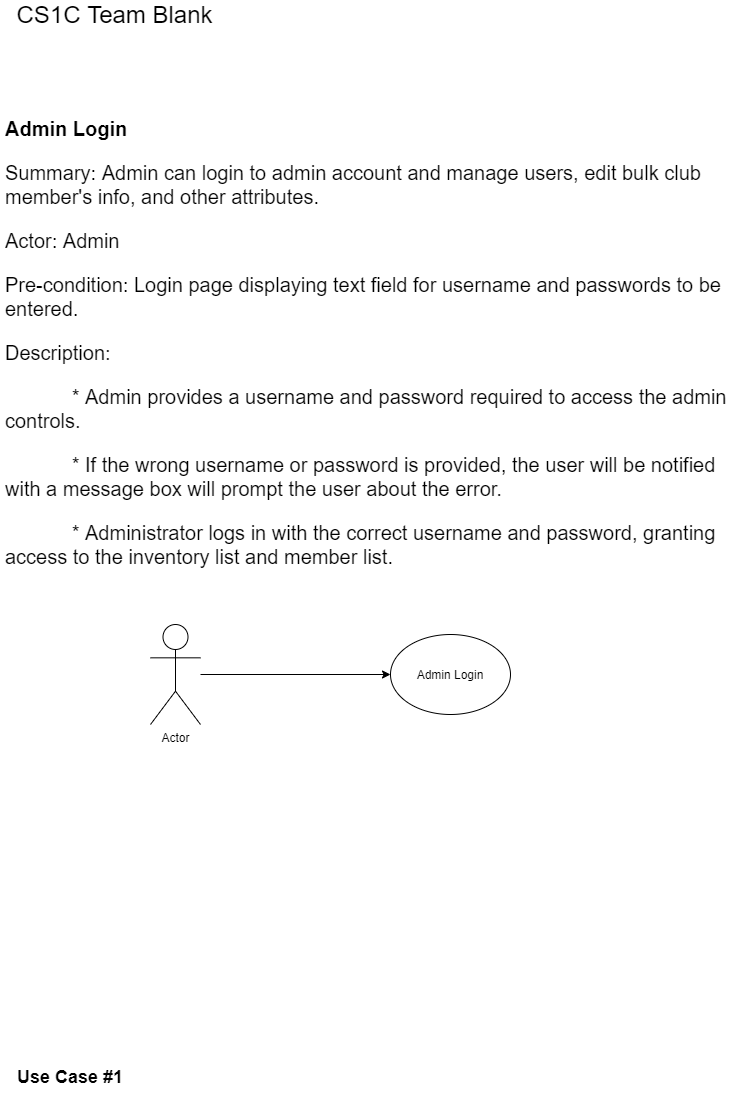

The diagram above was exported from draw.io. Its source (the exported page's mxGraphModel, read from the mxfile embedded in the PNG):
<mxGraphModel dx="2062" dy="1073" grid="1" gridSize="10" guides="1" tooltips="1" connect="1" arrows="1" fold="1" page="1" pageScale="1" pageWidth="827" pageHeight="1169" math="0" shadow="0">
  <root>
    <mxCell id="WIyWlLk6GJQsqaUBKTNV-0" />
    <mxCell id="WIyWlLk6GJQsqaUBKTNV-1" parent="WIyWlLk6GJQsqaUBKTNV-0" />
    <mxCell id="gh8PKCOVl9SBtYkoEekq-0" value="&lt;h1 style=&quot;font-size: 20px&quot;&gt;Admin Login&lt;/h1&gt;&lt;h1 style=&quot;font-size: 20px&quot;&gt;&lt;p style=&quot;font-weight: 400&quot;&gt;Summary: Admin can login to admin account and manage users, edit bulk club member's info, and other attributes.&lt;/p&gt;&lt;p style=&quot;font-weight: 400&quot;&gt;Actor: Admin&lt;/p&gt;&lt;p style=&quot;font-weight: 400&quot;&gt;Pre-condition: Login page displaying text field for username and passwords to be entered.&lt;/p&gt;&lt;p style=&quot;font-weight: 400&quot;&gt;Description:&amp;nbsp;&lt;/p&gt;&lt;p style=&quot;font-weight: 400&quot;&gt;&amp;nbsp; &amp;nbsp; &amp;nbsp; &amp;nbsp; &amp;nbsp; &amp;nbsp; * Admin provides a username and password required to access the admin controls.&lt;/p&gt;&lt;p style=&quot;font-weight: 400&quot;&gt;&amp;nbsp; &amp;nbsp; &amp;nbsp; &amp;nbsp; &amp;nbsp; &amp;nbsp; * If the wrong username or password is provided, the user will be notified with a message box will prompt the user about the error.&lt;/p&gt;&lt;p style=&quot;font-weight: 400&quot;&gt;&amp;nbsp; &amp;nbsp; &amp;nbsp; &amp;nbsp; &amp;nbsp; &amp;nbsp; * Administrator logs in with the correct username and password, granting access to the inventory list and member list.&lt;/p&gt;&lt;/h1&gt;" style="text;html=1;strokeColor=none;fillColor=none;spacing=5;spacingTop=-20;whiteSpace=wrap;overflow=hidden;rounded=0;" parent="WIyWlLk6GJQsqaUBKTNV-1" vertex="1">
      <mxGeometry x="30" y="150" width="750" height="500" as="geometry" />
    </mxCell>
    <mxCell id="gh8PKCOVl9SBtYkoEekq-3" style="edgeStyle=orthogonalEdgeStyle;rounded=0;orthogonalLoop=1;jettySize=auto;html=1;" parent="WIyWlLk6GJQsqaUBKTNV-1" source="gh8PKCOVl9SBtYkoEekq-1" target="gh8PKCOVl9SBtYkoEekq-2" edge="1">
      <mxGeometry relative="1" as="geometry" />
    </mxCell>
    <mxCell id="gh8PKCOVl9SBtYkoEekq-1" value="Actor" style="shape=umlActor;verticalLabelPosition=bottom;labelBackgroundColor=#ffffff;verticalAlign=top;html=1;outlineConnect=0;" parent="WIyWlLk6GJQsqaUBKTNV-1" vertex="1">
      <mxGeometry x="180" y="660" width="50" height="100" as="geometry" />
    </mxCell>
    <mxCell id="gh8PKCOVl9SBtYkoEekq-2" value="Admin Login" style="ellipse;whiteSpace=wrap;html=1;" parent="WIyWlLk6GJQsqaUBKTNV-1" vertex="1">
      <mxGeometry x="420" y="670" width="120" height="80" as="geometry" />
    </mxCell>
    <mxCell id="gh8PKCOVl9SBtYkoEekq-4" value="&lt;h1&gt;&lt;font style=&quot;font-size: 18px&quot;&gt;Use Case #1&lt;/font&gt;&lt;/h1&gt;" style="text;html=1;strokeColor=none;fillColor=none;align=center;verticalAlign=middle;whiteSpace=wrap;rounded=0;" parent="WIyWlLk6GJQsqaUBKTNV-1" vertex="1">
      <mxGeometry x="30" y="1080" width="140" height="60" as="geometry" />
    </mxCell>
    <mxCell id="y0GSfes3uP3k-PsUhj2p-0" value="&lt;font style=&quot;font-size: 24px&quot;&gt;CS1C Team Blank&lt;/font&gt;" style="text;html=1;align=center;verticalAlign=middle;resizable=0;points=[];autosize=1;" parent="WIyWlLk6GJQsqaUBKTNV-1" vertex="1">
      <mxGeometry x="39" y="40" width="210" height="20" as="geometry" />
    </mxCell>
  </root>
</mxGraphModel>